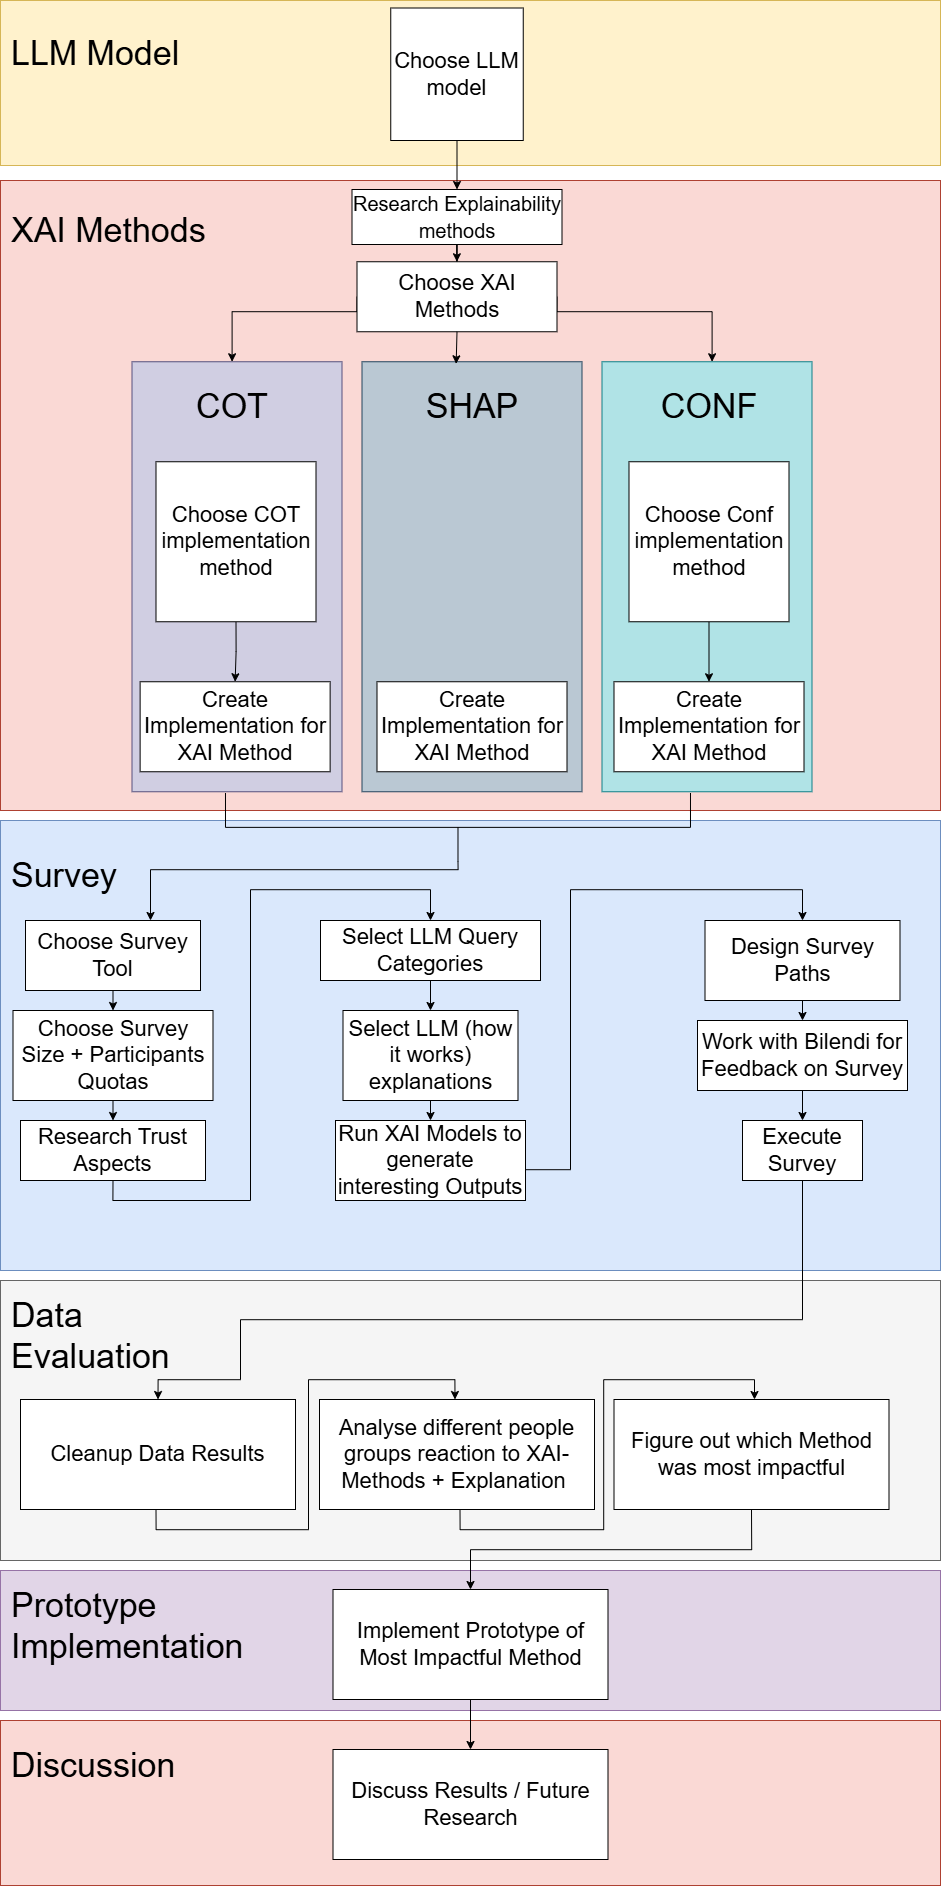

The diagram above was exported from draw.io. Its source (the exported page's mxGraphModel, read from the mxfile embedded in the PNG):
<mxGraphModel dx="4088" dy="3289" grid="1" gridSize="10" guides="1" tooltips="1" connect="1" arrows="1" fold="1" page="1" pageScale="1" pageWidth="827" pageHeight="1169" math="0" shadow="0">
  <root>
    <mxCell id="0" />
    <mxCell id="1" parent="0" />
    <mxCell id="j9_MM5HjYMnnOMVkrWJT-1" parent="1" style="rounded=0;whiteSpace=wrap;html=1;fillColor=#fad9d5;strokeColor=#ae4132;" value="" vertex="1">
      <mxGeometry height="630" width="940" x="40" y="-949" as="geometry" />
    </mxCell>
    <mxCell id="j9_MM5HjYMnnOMVkrWJT-2" parent="1" style="rounded=0;whiteSpace=wrap;html=1;fillColor=#fad9d5;strokeColor=#ae4132;" value="" vertex="1">
      <mxGeometry height="165" width="940" x="40" y="591" as="geometry" />
    </mxCell>
    <mxCell id="j9_MM5HjYMnnOMVkrWJT-3" parent="1" style="rounded=0;whiteSpace=wrap;html=1;fillColor=#bac8d3;strokeColor=#23445d;" value="" vertex="1">
      <mxGeometry height="430" width="220" x="401.5" y="-767.75" as="geometry" />
    </mxCell>
    <mxCell id="j9_MM5HjYMnnOMVkrWJT-4" parent="1" style="rounded=0;whiteSpace=wrap;html=1;fillColor=#b0e3e6;strokeColor=#0e8088;" value="" vertex="1">
      <mxGeometry height="430" width="210" x="641.5" y="-767.75" as="geometry" />
    </mxCell>
    <mxCell id="j9_MM5HjYMnnOMVkrWJT-5" parent="1" style="rounded=0;whiteSpace=wrap;html=1;fillColor=#d0cee2;strokeColor=#56517e;" value="" vertex="1">
      <mxGeometry height="430" width="210" x="171.5" y="-767.75" as="geometry" />
    </mxCell>
    <mxCell id="j9_MM5HjYMnnOMVkrWJT-6" edge="1" parent="1" source="j9_MM5HjYMnnOMVkrWJT-7" style="edgeStyle=orthogonalEdgeStyle;rounded=0;orthogonalLoop=1;jettySize=auto;html=1;exitX=0.5;exitY=1;exitDx=0;exitDy=0;entryX=0.5;entryY=0;entryDx=0;entryDy=0;" target="j9_MM5HjYMnnOMVkrWJT-27">
      <mxGeometry relative="1" as="geometry" />
    </mxCell>
    <mxCell id="j9_MM5HjYMnnOMVkrWJT-7" parent="1" style="whiteSpace=wrap;html=1;aspect=fixed;fontSize=22;" value="Choose COT implementation method" vertex="1">
      <mxGeometry height="160" width="160" x="195.5" y="-667.75" as="geometry" />
    </mxCell>
    <mxCell id="j9_MM5HjYMnnOMVkrWJT-8" parent="1" style="text;html=1;whiteSpace=wrap;strokeColor=none;fillColor=none;align=center;verticalAlign=middle;rounded=0;" value="&lt;span style=&quot;font-size: 34px;&quot;&gt;CONF&lt;/span&gt;" vertex="1">
      <mxGeometry height="90" width="220" x="638.5" y="-767.75" as="geometry" />
    </mxCell>
    <mxCell id="j9_MM5HjYMnnOMVkrWJT-9" parent="1" style="text;html=1;whiteSpace=wrap;strokeColor=none;fillColor=none;align=center;verticalAlign=middle;rounded=0;" value="&lt;font style=&quot;font-size: 34px;&quot;&gt;SHAP&lt;/font&gt;" vertex="1">
      <mxGeometry height="90" width="220" x="401.5" y="-767.75" as="geometry" />
    </mxCell>
    <mxCell id="j9_MM5HjYMnnOMVkrWJT-10" parent="1" style="text;html=1;whiteSpace=wrap;strokeColor=none;fillColor=none;align=center;verticalAlign=middle;rounded=0;" value="&lt;span style=&quot;font-size: 34px;&quot;&gt;COT&lt;/span&gt;" vertex="1">
      <mxGeometry height="90" width="220" x="161.5" y="-767.75" as="geometry" />
    </mxCell>
    <mxCell id="j9_MM5HjYMnnOMVkrWJT-11" parent="1" style="text;html=1;whiteSpace=wrap;strokeColor=none;fillColor=none;align=left;verticalAlign=middle;rounded=0;" value="&lt;span style=&quot;font-size: 34px;&quot;&gt;XAI Methods&lt;/span&gt;" vertex="1">
      <mxGeometry height="90" width="220" x="49.13" y="-944" as="geometry" />
    </mxCell>
    <mxCell id="j9_MM5HjYMnnOMVkrWJT-12" parent="1" style="text;html=1;whiteSpace=wrap;strokeColor=none;fillColor=none;align=left;verticalAlign=middle;rounded=0;" value="&lt;span style=&quot;font-size: 34px;&quot;&gt;Discussion&lt;/span&gt;" vertex="1">
      <mxGeometry height="90" width="220" x="49.13" y="591" as="geometry" />
    </mxCell>
    <mxCell id="j9_MM5HjYMnnOMVkrWJT-13" parent="1" style="rounded=0;whiteSpace=wrap;html=1;fillColor=#fff2cc;strokeColor=#d6b656;" value="" vertex="1">
      <mxGeometry height="165" width="940" x="40" y="-1129" as="geometry" />
    </mxCell>
    <mxCell id="j9_MM5HjYMnnOMVkrWJT-14" parent="1" style="text;html=1;whiteSpace=wrap;strokeColor=none;fillColor=none;align=left;verticalAlign=middle;rounded=0;" value="&lt;span style=&quot;font-size: 34px;&quot;&gt;LLM Model&lt;/span&gt;" vertex="1">
      <mxGeometry height="90" width="220" x="49.129999999999995" y="-1121.5" as="geometry" />
    </mxCell>
    <mxCell id="j9_MM5HjYMnnOMVkrWJT-15" edge="1" parent="1" source="j9_MM5HjYMnnOMVkrWJT-16" style="edgeStyle=orthogonalEdgeStyle;rounded=0;orthogonalLoop=1;jettySize=auto;html=1;exitX=0.5;exitY=1;exitDx=0;exitDy=0;entryX=0.5;entryY=0;entryDx=0;entryDy=0;" target="j9_MM5HjYMnnOMVkrWJT-18">
      <mxGeometry relative="1" as="geometry" />
    </mxCell>
    <mxCell id="j9_MM5HjYMnnOMVkrWJT-16" parent="1" style="whiteSpace=wrap;html=1;aspect=fixed;fontSize=22;imageAspect=0;resizeWidth=1;resizeHeight=1;" value="Choose LLM model" vertex="1">
      <mxGeometry height="132.5" width="132.5" x="430.25" y="-1121.5" as="geometry" />
    </mxCell>
    <mxCell id="j9_MM5HjYMnnOMVkrWJT-17" edge="1" parent="1" source="j9_MM5HjYMnnOMVkrWJT-18" style="edgeStyle=orthogonalEdgeStyle;rounded=0;orthogonalLoop=1;jettySize=auto;html=1;" target="j9_MM5HjYMnnOMVkrWJT-21">
      <mxGeometry relative="1" as="geometry" />
    </mxCell>
    <mxCell id="j9_MM5HjYMnnOMVkrWJT-18" parent="1" style="rounded=0;whiteSpace=wrap;html=1;fontSize=22;" value="&lt;font style=&quot;font-size: 20px;&quot;&gt;Research Explainability methods&lt;/font&gt;" vertex="1">
      <mxGeometry height="55" width="210" x="391.5" y="-940" as="geometry" />
    </mxCell>
    <mxCell id="j9_MM5HjYMnnOMVkrWJT-19" edge="1" parent="1" source="j9_MM5HjYMnnOMVkrWJT-21" style="edgeStyle=orthogonalEdgeStyle;rounded=0;orthogonalLoop=1;jettySize=auto;html=1;exitX=0;exitY=0.5;exitDx=0;exitDy=0;" target="j9_MM5HjYMnnOMVkrWJT-10">
      <mxGeometry relative="1" as="geometry">
        <Array as="points">
          <mxPoint x="396.5" y="-817.75" />
          <mxPoint x="271.5" y="-817.75" />
        </Array>
      </mxGeometry>
    </mxCell>
    <mxCell id="j9_MM5HjYMnnOMVkrWJT-20" edge="1" parent="1" source="j9_MM5HjYMnnOMVkrWJT-21" style="edgeStyle=orthogonalEdgeStyle;rounded=0;orthogonalLoop=1;jettySize=auto;html=1;exitX=1;exitY=0.5;exitDx=0;exitDy=0;" target="j9_MM5HjYMnnOMVkrWJT-8">
      <mxGeometry relative="1" as="geometry">
        <Array as="points">
          <mxPoint x="596.5" y="-817.75" />
          <mxPoint x="751.5" y="-817.75" />
        </Array>
      </mxGeometry>
    </mxCell>
    <mxCell id="j9_MM5HjYMnnOMVkrWJT-21" parent="1" style="rounded=0;whiteSpace=wrap;html=1;fontSize=22;" value="Choose XAI Methods" vertex="1">
      <mxGeometry height="70" width="200" x="396.5" y="-867.75" as="geometry" />
    </mxCell>
    <mxCell id="j9_MM5HjYMnnOMVkrWJT-22" edge="1" parent="1" source="j9_MM5HjYMnnOMVkrWJT-23" style="edgeStyle=orthogonalEdgeStyle;rounded=0;orthogonalLoop=1;jettySize=auto;html=1;exitX=0.5;exitY=1;exitDx=0;exitDy=0;" target="j9_MM5HjYMnnOMVkrWJT-26">
      <mxGeometry relative="1" as="geometry" />
    </mxCell>
    <mxCell id="j9_MM5HjYMnnOMVkrWJT-23" parent="1" style="whiteSpace=wrap;html=1;aspect=fixed;fontSize=22;" value="Choose Conf implementation method" vertex="1">
      <mxGeometry height="160" width="160" x="668.5" y="-667.75" as="geometry" />
    </mxCell>
    <mxCell id="j9_MM5HjYMnnOMVkrWJT-24" edge="1" parent="1" source="j9_MM5HjYMnnOMVkrWJT-21" style="edgeStyle=orthogonalEdgeStyle;rounded=0;orthogonalLoop=1;jettySize=auto;html=1;exitX=0.5;exitY=1;exitDx=0;exitDy=0;entryX=0.428;entryY=0.023;entryDx=0;entryDy=0;entryPerimeter=0;" target="j9_MM5HjYMnnOMVkrWJT-9">
      <mxGeometry relative="1" as="geometry" />
    </mxCell>
    <mxCell id="j9_MM5HjYMnnOMVkrWJT-25" parent="1" style="rounded=0;whiteSpace=wrap;html=1;" value="&lt;font style=&quot;font-size: 22px;&quot;&gt;Create Implementation for XAI Method&lt;/font&gt;" vertex="1">
      <mxGeometry height="90" width="190" x="416.5" y="-447.75" as="geometry" />
    </mxCell>
    <mxCell id="j9_MM5HjYMnnOMVkrWJT-26" parent="1" style="rounded=0;whiteSpace=wrap;html=1;" value="&lt;font style=&quot;font-size: 22px;&quot;&gt;Create Implementation for XAI Method&lt;/font&gt;" vertex="1">
      <mxGeometry height="90" width="190" x="653.5" y="-447.75" as="geometry" />
    </mxCell>
    <mxCell id="j9_MM5HjYMnnOMVkrWJT-27" parent="1" style="rounded=0;whiteSpace=wrap;html=1;" value="&lt;font style=&quot;font-size: 22px;&quot;&gt;Create Implementation for XAI Method&lt;/font&gt;" vertex="1">
      <mxGeometry height="90" width="190" x="179.63" y="-447.75" as="geometry" />
    </mxCell>
    <mxCell id="j9_MM5HjYMnnOMVkrWJT-28" parent="1" style="rounded=0;whiteSpace=wrap;html=1;fillColor=#dae8fc;strokeColor=#6c8ebf;" value="" vertex="1">
      <mxGeometry height="450" width="940" x="40" y="-309" as="geometry" />
    </mxCell>
    <mxCell id="j9_MM5HjYMnnOMVkrWJT-29" parent="1" style="text;html=1;whiteSpace=wrap;strokeColor=none;fillColor=none;align=left;verticalAlign=middle;rounded=0;" value="&lt;span style=&quot;font-size: 34px;&quot;&gt;Survey&lt;/span&gt;" vertex="1">
      <mxGeometry height="90" width="220" x="49.13" y="-299" as="geometry" />
    </mxCell>
    <mxCell id="j9_MM5HjYMnnOMVkrWJT-30" edge="1" parent="1" source="j9_MM5HjYMnnOMVkrWJT-31" style="edgeStyle=orthogonalEdgeStyle;rounded=0;orthogonalLoop=1;jettySize=auto;html=1;exitX=0.5;exitY=1;exitDx=0;exitDy=0;entryX=0.5;entryY=0;entryDx=0;entryDy=0;" target="j9_MM5HjYMnnOMVkrWJT-33">
      <mxGeometry relative="1" as="geometry" />
    </mxCell>
    <mxCell id="j9_MM5HjYMnnOMVkrWJT-31" parent="1" style="rounded=0;whiteSpace=wrap;html=1;fontSize=22;" value="Choose Survey Tool" vertex="1">
      <mxGeometry height="70" width="175" x="65" y="-209" as="geometry" />
    </mxCell>
    <mxCell id="j9_MM5HjYMnnOMVkrWJT-32" edge="1" parent="1" source="j9_MM5HjYMnnOMVkrWJT-33" style="edgeStyle=orthogonalEdgeStyle;rounded=0;orthogonalLoop=1;jettySize=auto;html=1;exitX=0.5;exitY=1;exitDx=0;exitDy=0;entryX=0.5;entryY=0;entryDx=0;entryDy=0;" target="j9_MM5HjYMnnOMVkrWJT-35">
      <mxGeometry relative="1" as="geometry" />
    </mxCell>
    <mxCell id="j9_MM5HjYMnnOMVkrWJT-33" parent="1" style="rounded=0;whiteSpace=wrap;html=1;fontSize=22;" value="Choose Survey Size + Participants Quotas" vertex="1">
      <mxGeometry height="90" width="200" x="52.5" y="-119" as="geometry" />
    </mxCell>
    <mxCell id="j9_MM5HjYMnnOMVkrWJT-34" edge="1" parent="1" source="j9_MM5HjYMnnOMVkrWJT-35" style="edgeStyle=orthogonalEdgeStyle;rounded=0;orthogonalLoop=1;jettySize=auto;html=1;exitX=0.5;exitY=1;exitDx=0;exitDy=0;entryX=0.5;entryY=0;entryDx=0;entryDy=0;" target="j9_MM5HjYMnnOMVkrWJT-39">
      <mxGeometry relative="1" as="geometry">
        <Array as="points">
          <mxPoint x="152" y="71" />
          <mxPoint x="290" y="71" />
          <mxPoint x="290" y="-240" />
          <mxPoint x="470" y="-240" />
        </Array>
      </mxGeometry>
    </mxCell>
    <mxCell id="j9_MM5HjYMnnOMVkrWJT-35" parent="1" style="rounded=0;whiteSpace=wrap;html=1;fontSize=22;" value="Research Trust Aspects" vertex="1">
      <mxGeometry height="60" width="185" x="60" y="-9" as="geometry" />
    </mxCell>
    <mxCell id="j9_MM5HjYMnnOMVkrWJT-36" edge="1" parent="1" source="j9_MM5HjYMnnOMVkrWJT-37" style="edgeStyle=orthogonalEdgeStyle;rounded=0;orthogonalLoop=1;jettySize=auto;html=1;exitX=0.5;exitY=1;exitDx=0;exitDy=0;entryX=0.5;entryY=0;entryDx=0;entryDy=0;" target="j9_MM5HjYMnnOMVkrWJT-41">
      <mxGeometry relative="1" as="geometry">
        <Array as="points">
          <mxPoint x="470" y="40" />
          <mxPoint x="610" y="40" />
          <mxPoint x="610" y="-240" />
          <mxPoint x="842" y="-240" />
        </Array>
      </mxGeometry>
    </mxCell>
    <mxCell id="j9_MM5HjYMnnOMVkrWJT-37" parent="1" style="rounded=0;whiteSpace=wrap;html=1;fontSize=22;" value="Run XAI Models to generate interesting Outputs" vertex="1">
      <mxGeometry height="80" width="190" x="375" y="-9" as="geometry" />
    </mxCell>
    <mxCell id="j9_MM5HjYMnnOMVkrWJT-38" edge="1" parent="1" source="j9_MM5HjYMnnOMVkrWJT-39" style="edgeStyle=orthogonalEdgeStyle;rounded=0;orthogonalLoop=1;jettySize=auto;html=1;" target="j9_MM5HjYMnnOMVkrWJT-45">
      <mxGeometry relative="1" as="geometry" />
    </mxCell>
    <mxCell id="j9_MM5HjYMnnOMVkrWJT-39" parent="1" style="rounded=0;whiteSpace=wrap;html=1;fontSize=22;" value="Select LLM Query Categories" vertex="1">
      <mxGeometry height="60" width="220" x="360" y="-209" as="geometry" />
    </mxCell>
    <mxCell id="j9_MM5HjYMnnOMVkrWJT-40" edge="1" parent="1" source="j9_MM5HjYMnnOMVkrWJT-41" style="edgeStyle=orthogonalEdgeStyle;rounded=0;orthogonalLoop=1;jettySize=auto;html=1;exitX=0.5;exitY=1;exitDx=0;exitDy=0;entryX=0.5;entryY=0;entryDx=0;entryDy=0;" target="j9_MM5HjYMnnOMVkrWJT-43">
      <mxGeometry relative="1" as="geometry" />
    </mxCell>
    <mxCell id="j9_MM5HjYMnnOMVkrWJT-41" parent="1" style="rounded=0;whiteSpace=wrap;html=1;fontSize=22;" value="Design Survey Paths" vertex="1">
      <mxGeometry height="80" width="195" x="744.5" y="-209" as="geometry" />
    </mxCell>
    <mxCell id="j9_MM5HjYMnnOMVkrWJT-42" edge="1" parent="1" source="j9_MM5HjYMnnOMVkrWJT-43" style="edgeStyle=orthogonalEdgeStyle;rounded=0;orthogonalLoop=1;jettySize=auto;html=1;exitX=0.5;exitY=1;exitDx=0;exitDy=0;entryX=0.5;entryY=0;entryDx=0;entryDy=0;" target="j9_MM5HjYMnnOMVkrWJT-46">
      <mxGeometry relative="1" as="geometry" />
    </mxCell>
    <mxCell id="j9_MM5HjYMnnOMVkrWJT-43" parent="1" style="rounded=0;whiteSpace=wrap;html=1;fontSize=22;" value="Work with Bilendi for Feedback on Survey" vertex="1">
      <mxGeometry height="70" width="210" x="737" y="-109" as="geometry" />
    </mxCell>
    <mxCell id="j9_MM5HjYMnnOMVkrWJT-44" edge="1" parent="1" source="j9_MM5HjYMnnOMVkrWJT-45" style="edgeStyle=orthogonalEdgeStyle;rounded=0;orthogonalLoop=1;jettySize=auto;html=1;exitX=0.5;exitY=1;exitDx=0;exitDy=0;entryX=0.5;entryY=0;entryDx=0;entryDy=0;" target="j9_MM5HjYMnnOMVkrWJT-37">
      <mxGeometry relative="1" as="geometry" />
    </mxCell>
    <mxCell id="j9_MM5HjYMnnOMVkrWJT-45" parent="1" style="rounded=0;whiteSpace=wrap;html=1;fontSize=22;" value="Select LLM (how it works) explanations" vertex="1">
      <mxGeometry height="90" width="175" x="382.5" y="-119" as="geometry" />
    </mxCell>
    <mxCell id="j9_MM5HjYMnnOMVkrWJT-46" parent="1" style="rounded=0;whiteSpace=wrap;html=1;fontSize=22;" value="Execute Survey" vertex="1">
      <mxGeometry height="60" width="120" x="782" y="-9" as="geometry" />
    </mxCell>
    <mxCell id="j9_MM5HjYMnnOMVkrWJT-47" parent="1" style="rounded=0;whiteSpace=wrap;html=1;fillColor=#f5f5f5;strokeColor=#666666;fontColor=#333333;" value="" vertex="1">
      <mxGeometry height="280" width="940" x="40" y="151" as="geometry" />
    </mxCell>
    <mxCell id="j9_MM5HjYMnnOMVkrWJT-48" parent="1" style="text;html=1;whiteSpace=wrap;strokeColor=none;fillColor=none;align=left;verticalAlign=middle;rounded=0;" value="&lt;span style=&quot;font-size: 34px;&quot;&gt;Data Evaluation&lt;/span&gt;" vertex="1">
      <mxGeometry height="90" width="220" x="49.13" y="161" as="geometry" />
    </mxCell>
    <mxCell id="j9_MM5HjYMnnOMVkrWJT-49" parent="1" style="rounded=0;whiteSpace=wrap;html=1;fillColor=#e1d5e7;strokeColor=#9673a6;" value="" vertex="1">
      <mxGeometry height="140" width="940" x="40" y="441" as="geometry" />
    </mxCell>
    <mxCell id="j9_MM5HjYMnnOMVkrWJT-50" parent="1" style="text;html=1;whiteSpace=wrap;strokeColor=none;fillColor=none;align=left;verticalAlign=middle;rounded=0;" value="&lt;span style=&quot;font-size: 34px;&quot;&gt;Prototype Implementation&lt;/span&gt;" vertex="1">
      <mxGeometry height="90" width="220" x="49.129999999999995" y="451" as="geometry" />
    </mxCell>
    <mxCell id="j9_MM5HjYMnnOMVkrWJT-51" edge="1" parent="1" source="j9_MM5HjYMnnOMVkrWJT-46" style="edgeStyle=orthogonalEdgeStyle;rounded=0;orthogonalLoop=1;jettySize=auto;html=1;exitX=0.5;exitY=1;exitDx=0;exitDy=0;entryX=0.5;entryY=0;entryDx=0;entryDy=0;" target="j9_MM5HjYMnnOMVkrWJT-60">
      <mxGeometry relative="1" as="geometry">
        <Array as="points">
          <mxPoint x="842" y="190" />
          <mxPoint x="280" y="190" />
          <mxPoint x="280" y="250" />
          <mxPoint x="198" y="250" />
        </Array>
        <mxPoint x="497" y="260" as="targetPoint" />
      </mxGeometry>
    </mxCell>
    <mxCell id="j9_MM5HjYMnnOMVkrWJT-52" edge="1" parent="1" style="edgeStyle=orthogonalEdgeStyle;rounded=0;orthogonalLoop=1;jettySize=auto;html=1;exitX=0.5;exitY=1;exitDx=0;exitDy=0;entryX=0.5;entryY=0;entryDx=0;entryDy=0;">
      <mxGeometry relative="1" as="geometry">
        <Array as="points">
          <mxPoint x="500" y="400" />
          <mxPoint x="643" y="400" />
          <mxPoint x="643" y="250" />
          <mxPoint x="794" y="250" />
        </Array>
        <mxPoint x="499.5" y="380" as="sourcePoint" />
        <mxPoint x="793.9999999999995" y="270" as="targetPoint" />
      </mxGeometry>
    </mxCell>
    <mxCell id="j9_MM5HjYMnnOMVkrWJT-53" parent="1" style="rounded=0;whiteSpace=wrap;html=1;" value="&lt;font style=&quot;font-size: 22px;&quot;&gt;Analyse different people groups reaction to XAI-Methods + Explanation&amp;nbsp;&lt;/font&gt;" vertex="1">
      <mxGeometry height="110" width="275" x="359" y="270" as="geometry" />
    </mxCell>
    <mxCell id="j9_MM5HjYMnnOMVkrWJT-54" edge="1" parent="1" source="j9_MM5HjYMnnOMVkrWJT-55" style="edgeStyle=orthogonalEdgeStyle;rounded=0;orthogonalLoop=1;jettySize=auto;html=1;exitX=0.5;exitY=1;exitDx=0;exitDy=0;entryX=0.5;entryY=0;entryDx=0;entryDy=0;" target="j9_MM5HjYMnnOMVkrWJT-57">
      <mxGeometry relative="1" as="geometry" />
    </mxCell>
    <mxCell id="j9_MM5HjYMnnOMVkrWJT-55" parent="1" style="rounded=0;whiteSpace=wrap;html=1;" value="&lt;font style=&quot;font-size: 22px;&quot;&gt;Figure out which Method was most impactful&lt;/font&gt;" vertex="1">
      <mxGeometry height="110" width="275" x="653.5" y="270" as="geometry" />
    </mxCell>
    <mxCell id="j9_MM5HjYMnnOMVkrWJT-56" edge="1" parent="1" source="j9_MM5HjYMnnOMVkrWJT-57" style="edgeStyle=orthogonalEdgeStyle;rounded=0;orthogonalLoop=1;jettySize=auto;html=1;exitX=0.5;exitY=1;exitDx=0;exitDy=0;entryX=0.5;entryY=0;entryDx=0;entryDy=0;" target="j9_MM5HjYMnnOMVkrWJT-58">
      <mxGeometry relative="1" as="geometry" />
    </mxCell>
    <mxCell id="j9_MM5HjYMnnOMVkrWJT-57" parent="1" style="rounded=0;whiteSpace=wrap;html=1;" value="&lt;font style=&quot;font-size: 22px;&quot;&gt;Implement Prototype of Most Impactful Method&lt;/font&gt;" vertex="1">
      <mxGeometry height="110" width="275" x="372.5" y="460" as="geometry" />
    </mxCell>
    <mxCell id="j9_MM5HjYMnnOMVkrWJT-58" parent="1" style="rounded=0;whiteSpace=wrap;html=1;" value="&lt;font style=&quot;font-size: 22px;&quot;&gt;Discuss Results / Future Research&lt;/font&gt;" vertex="1">
      <mxGeometry height="110" width="275" x="372.5" y="620" as="geometry" />
    </mxCell>
    <mxCell id="j9_MM5HjYMnnOMVkrWJT-59" edge="1" parent="1" style="edgeStyle=orthogonalEdgeStyle;rounded=0;orthogonalLoop=1;jettySize=auto;html=1;exitX=0.5;exitY=1;exitDx=0;exitDy=0;entryX=0.5;entryY=0;entryDx=0;entryDy=0;">
      <mxGeometry relative="1" as="geometry">
        <Array as="points">
          <mxPoint x="196" y="400" />
          <mxPoint x="348" y="400" />
          <mxPoint x="348" y="250" />
          <mxPoint x="495" y="250" />
        </Array>
        <mxPoint x="195.5" y="380" as="sourcePoint" />
        <mxPoint x="494.5" y="270" as="targetPoint" />
      </mxGeometry>
    </mxCell>
    <mxCell id="j9_MM5HjYMnnOMVkrWJT-60" parent="1" style="rounded=0;whiteSpace=wrap;html=1;" value="&lt;font style=&quot;font-size: 22px;&quot;&gt;Cleanup Data Results&lt;/font&gt;" vertex="1">
      <mxGeometry height="110" width="275" x="59.99999999999999" y="270" as="geometry" />
    </mxCell>
    <mxCell id="j9_MM5HjYMnnOMVkrWJT-63" edge="1" parent="1" source="j9_MM5HjYMnnOMVkrWJT-61" style="edgeStyle=orthogonalEdgeStyle;rounded=0;orthogonalLoop=1;jettySize=auto;html=1;exitX=0;exitY=0.5;exitDx=0;exitDy=0;exitPerimeter=0;" target="j9_MM5HjYMnnOMVkrWJT-31">
      <mxGeometry relative="1" as="geometry">
        <Array as="points">
          <mxPoint x="498" y="-260" />
          <mxPoint x="190" y="-260" />
        </Array>
      </mxGeometry>
    </mxCell>
    <mxCell id="j9_MM5HjYMnnOMVkrWJT-61" parent="1" style="strokeWidth=1;html=1;shape=mxgraph.flowchart.annotation_2;align=left;labelPosition=right;pointerEvents=1;rotation=-90;fontSize=9;" value="" vertex="1">
      <mxGeometry height="465" width="68.75" x="463.12" y="-534.63" as="geometry" />
    </mxCell>
  </root>
</mxGraphModel>